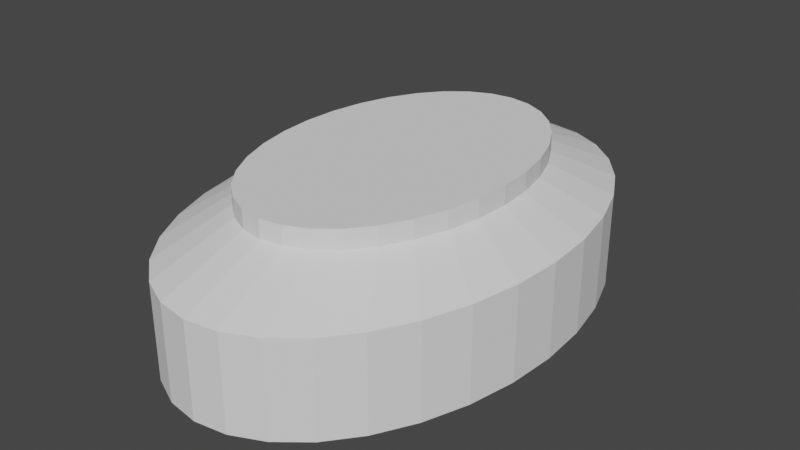 # Source: elli.blend  (saved by Blender 2.80.75; exported with 4.5.12 LTS)
import bpy
from mathutils import Matrix  # noqa: F401  (used for matrix-valued properties, if any)

bpy.ops.wm.read_factory_settings(use_empty=True)
scene = bpy.context.scene
scene.name = 'Scene'

# ---- world
world_world = bpy.data.worlds.new('World'); scene.world = world_world
world_world.use_nodes = True; world_world.node_tree.nodes.clear()
_N = world_world.node_tree.nodes; _L = world_world.node_tree.links
n0 = _N.new('ShaderNodeOutputWorld'); n0.name = 'World Output'; n0.location = (300, 300)
n1 = _N.new('ShaderNodeBackground'); n1.name = 'Background'; n1.location = (10, 300)
n1.inputs[0].default_value = (0.05088, 0.05088, 0.05088, 1.0)
_L.new(n1.outputs[0], n0.inputs[0])
n0.is_active_output = True
world_world.color = (0.05088, 0.05088, 0.05088)
world_world.use_sun_shadow = False
world_world.sun_shadow_jitter_overblur = 0.0

# ---- meshes
me_cylinder_001 = bpy.data.meshes.new('Cylinder.001')
me_cylinder_001.from_pydata([(0.1324, 0.6658, 5.178), (2.112e-08, 0.6788, 5.178), (0.2598, 0.6271, 5.178), (0.3771, 0.5644, 5.178), (0.48, 0.48, 5.178), (0.5644, 0.3771, 5.178), (0.6271, 0.2598, 5.178), (0.6658, 0.1324, 5.178), (0.6788, 1.494e-07, 5.178), (0.6658, -0.1324, 5.178), (0.6271, -0.2598, 5.178), (0.5644, -0.3771, 5.178), (0.48, -0.48, 5.178), (0.3771, -0.5644, 5.178), (0.2598, -0.6271, 5.178), (0.1324, -0.6658, 5.178), (-2.001e-07, -0.6788, 5.178), (-0.1324, -0.6658, 5.178), (-0.2598, -0.6271, 5.178), (-0.3771, -0.5644, 5.178), (-0.48, -0.48, 5.178), (-0.5644, -0.3771, 5.178), (-0.6271, -0.2598, 5.178), (-0.6658, -0.1324, 5.178), (-0.6788, 7.536e-07, 5.178), (-0.6658, 0.1324, 5.178), (-0.6271, 0.2598, 5.178), (-0.5644, 0.3771, 5.178), (-0.48, 0.48, 5.178), (-0.3771, 0.5644, 5.178), (-0.2598, 0.6271, 5.178), (-0.1324, 0.6658, 5.178)], [], [(0, 2, 3, 4, 5, 6, 7, 8, 9, 10, 11, 12, 13, 14, 15, 16, 17, 18, 19, 20, 21, 22, 23, 24, 25, 26, 27, 28, 29, 30, 31, 1)])
_uv = me_cylinder_001.uv_layers.new(name='UVMap')
_uv.uv.foreach_set('vector', [0.2968, 0.4854, 0.3418, 0.4717, 0.3833, 0.4496, 0.4197, 0.4197, 0.4496, 0.3833, 0.4717, 0.3418, 0.4854, 0.2968, 0.49, 0.25, 0.4854, 0.2032, 0.4717, 0.1582, 0.4496, 0.1167, 0.4197, 0.08029, 0.3833, 0.05045, 0.3418, 0.02827, 0.2968, 0.01461, 0.25, 0.01, 0.2032, 0.01461, 0.1582, 0.02827, 0.1167, 0.05045, 0.08029, 0.08029, 0.05045, 0.1167, 0.02827, 0.1582, 0.01461, 0.2032, 0.01, 0.25, 0.01461, 0.2968, 0.02827, 0.3418, 0.05045, 0.3833, 0.08029, 0.4197, 0.1167, 0.4496, 0.1582, 0.4717, 0.2032, 0.4854, 0.25, 0.49])
me_cylinder_001.use_remesh_preserve_volume = False
me_cylinder_001.use_remesh_preserve_attributes = False
me_cylinder_001.use_mirror_vertex_groups = False
me_cylinder_001.update()
me_cylinder_002 = bpy.data.meshes.new('Cylinder.002')
me_cylinder_002.from_pydata([(0.0, 1.0, -1.0), (0.1951, 0.9808, -1.0), (0.3827, 0.9239, -1.0), (0.5556, 0.8315, -1.0), (0.7071, 0.7071, -1.0), (0.8315, 0.5556, -1.0), (0.9239, 0.3827, -1.0), (0.9808, 0.1951, -1.0), (1.0, 7.55e-08, -1.0), (0.9808, -0.1951, -1.0), (0.9239, -0.3827, -1.0), (0.8315, -0.5556, -1.0), (0.7071, -0.7071, -1.0), (0.5556, -0.8315, -1.0), (0.3827, -0.9239, -1.0), (0.1951, -0.9808, -1.0), (-3.258e-07, -1.0, -1.0), (-0.1951, -0.9808, -1.0), (-0.3827, -0.9239, -1.0), (-0.5556, -0.8315, -1.0), (-0.7071, -0.7071, -1.0), (-0.8315, -0.5556, -1.0), (-0.9239, -0.3827, -1.0), (-0.9808, -0.1951, -1.0), (-1.0, 9.656e-07, -1.0), (-0.9808, 0.1951, -1.0), (-0.9239, 0.3827, -1.0), (-0.8315, 0.5556, -1.0), (-0.7071, 0.7071, -1.0), (-0.5556, 0.8315, -1.0), (-0.3827, 0.9239, -1.0), (-0.1951, 0.9808, -1.0)], [], [(0, 31, 30, 29, 28, 27, 26, 25, 24, 23, 22, 21, 20, 19, 18, 17, 16, 15, 14, 13, 12, 11, 10, 9, 8, 7, 6, 5, 4, 3, 2, 1)])
_uv = me_cylinder_002.uv_layers.new(name='UVMap')
_uv.uv.foreach_set('vector', [0.75, 0.49, 0.7032, 0.4854, 0.6582, 0.4717, 0.6167, 0.4496, 0.5803, 0.4197, 0.5504, 0.3833, 0.5283, 0.3418, 0.5146, 0.2968, 0.51, 0.25, 0.5146, 0.2032, 0.5283, 0.1582, 0.5504, 0.1167, 0.5803, 0.08029, 0.6167, 0.05045, 0.6582, 0.02827, 0.7032, 0.01461, 0.75, 0.01, 0.7968, 0.01461, 0.8418, 0.02827, 0.8833, 0.05045, 0.9197, 0.08029, 0.9496, 0.1167, 0.9717, 0.1582, 0.9854, 0.2032, 0.99, 0.25, 0.9854, 0.2968, 0.9717, 0.3418, 0.9496, 0.3833, 0.9197, 0.4197, 0.8833, 0.4496, 0.8418, 0.4717, 0.7968, 0.4854])
me_cylinder_002.use_remesh_preserve_volume = False
me_cylinder_002.use_remesh_preserve_attributes = False
me_cylinder_002.use_mirror_vertex_groups = False
me_cylinder_002.update()
me_cylinder_003 = bpy.data.meshes.new('Cylinder.003')
me_cylinder_003.from_pydata([(0.1324, 0.6658, 4.413), (1.852e-08, 0.6788, 4.413), (0.2598, 0.6271, 4.413), (0.3771, 0.5644, 4.413), (0.48, 0.48, 4.413), (0.5644, 0.3771, 4.413), (0.6271, 0.2598, 4.413), (0.6658, 0.1324, 4.413), (0.6788, 1.494e-07, 4.413), (0.6658, -0.1324, 4.413), (0.6271, -0.2598, 4.413), (0.5644, -0.3771, 4.413), (0.48, -0.48, 4.413), (0.3771, -0.5644, 4.413), (0.2598, -0.6271, 4.413), (0.1324, -0.6658, 4.413), (-2.027e-07, -0.6788, 4.413), (-0.1324, -0.6658, 4.413), (-0.2598, -0.6271, 4.413), (-0.3771, -0.5644, 4.413), (-0.48, -0.48, 4.413), (-0.5644, -0.3771, 4.413), (-0.6271, -0.2598, 4.413), (-0.6658, -0.1324, 4.413), (-0.6788, 7.536e-07, 4.413), (-0.6658, 0.1324, 4.413), (-0.6271, 0.2598, 4.413), (-0.5644, 0.3771, 4.413), (-0.48, 0.48, 4.413), (-0.3771, 0.5644, 4.413), (-0.2598, 0.6271, 4.413), (-0.1324, 0.6658, 4.413), (0.1324, 0.6658, 5.178), (2.112e-08, 0.6788, 5.178), (0.2598, 0.6271, 5.178), (0.3771, 0.5644, 5.178), (0.48, 0.48, 5.178), (0.5644, 0.3771, 5.178), (0.6271, 0.2598, 5.178), (0.6658, 0.1324, 5.178), (0.6788, 1.494e-07, 5.178), (0.6658, -0.1324, 5.178), (0.6271, -0.2598, 5.178), (0.5644, -0.3771, 5.178), (0.48, -0.48, 5.178), (0.3771, -0.5644, 5.178), (0.2598, -0.6271, 5.178), (0.1324, -0.6658, 5.178), (-2.001e-07, -0.6788, 5.178), (-0.1324, -0.6658, 5.178), (-0.2598, -0.6271, 5.178), (-0.3771, -0.5644, 5.178), (-0.48, -0.48, 5.178), (-0.5644, -0.3771, 5.178), (-0.6271, -0.2598, 5.178), (-0.6658, -0.1324, 5.178), (-0.6788, 7.536e-07, 5.178), (-0.6658, 0.1324, 5.178), (-0.6271, 0.2598, 5.178), (-0.5644, 0.3771, 5.178), (-0.48, 0.48, 5.178), (-0.3771, 0.5644, 5.178), (-0.2598, 0.6271, 5.178), (-0.1324, 0.6658, 5.178)], [], [(2, 34, 32, 0), (29, 61, 60, 28), (16, 48, 47, 15), (3, 35, 34, 2), (30, 62, 61, 29), (17, 49, 48, 16), (4, 36, 35, 3), (31, 63, 62, 30), (18, 50, 49, 17), (5, 37, 36, 4), (1, 33, 63, 31), (19, 51, 50, 18), (6, 38, 37, 5), (20, 52, 51, 19), (7, 39, 38, 6), (21, 53, 52, 20), (8, 40, 39, 7), (22, 54, 53, 21), (9, 41, 40, 8), (23, 55, 54, 22), (10, 42, 41, 9), (24, 56, 55, 23), (11, 43, 42, 10), (25, 57, 56, 24), (12, 44, 43, 11), (26, 58, 57, 25), (13, 45, 44, 12), (27, 59, 58, 26), (14, 46, 45, 13), (0, 32, 33, 1), (28, 60, 59, 27), (15, 47, 46, 14)])
_uv = me_cylinder_003.uv_layers.new(name='UVMap')
_uv.uv.foreach_set('vector', [0.9375, 1.0, 0.9375, 1.0, 0.9688, 1.0, 0.9688, 1.0, 0.09375, 1.0, 0.09375, 1.0, 0.125, 1.0, 0.125, 1.0, 0.5, 1.0, 0.5, 1.0, 0.5312, 1.0, 0.5312, 1.0, 0.9062, 1.0, 0.9062, 1.0, 0.9375, 1.0, 0.9375, 1.0, 0.0625, 1.0, 0.0625, 1.0, 0.09375, 1.0, 0.09375, 1.0, 0.4688, 1.0, 0.4688, 1.0, 0.5, 1.0, 0.5, 1.0, 0.875, 1.0, 0.875, 1.0, 0.9062, 1.0, 0.9062, 1.0, 0.03125, 1.0, 0.03125, 1.0, 0.0625, 1.0, 0.0625, 1.0, 0.4375, 1.0, 0.4375, 1.0, 0.4688, 1.0, 0.4688, 1.0, 0.8438, 1.0, 0.8438, 1.0, 0.875, 1.0, 0.875, 1.0, 0.0, 1.0, 0.0, 1.0, 0.03125, 1.0, 0.03125, 1.0, 0.4062, 1.0, 0.4062, 1.0, 0.4375, 1.0, 0.4375, 1.0, 0.8125, 1.0, 0.8125, 1.0, 0.8438, 1.0, 0.8438, 1.0, 0.375, 1.0, 0.375, 1.0, 0.4062, 1.0, 0.4062, 1.0, 0.7812, 1.0, 0.7812, 1.0, 0.8125, 1.0, 0.8125, 1.0, 0.3438, 1.0, 0.3438, 1.0, 0.375, 1.0, 0.375, 1.0, 0.75, 1.0, 0.75, 1.0, 0.7812, 1.0, 0.7812, 1.0, 0.3125, 1.0, 0.3125, 1.0, 0.3438, 1.0, 0.3438, 1.0, 0.7188, 1.0, 0.7188, 1.0, 0.75, 1.0, 0.75, 1.0, 0.2812, 1.0, 0.2812, 1.0, 0.3125, 1.0, 0.3125, 1.0, 0.6875, 1.0, 0.6875, 1.0, 0.7188, 1.0, 0.7188, 1.0, 0.25, 1.0, 0.25, 1.0, 0.2812, 1.0, 0.2812, 1.0, 0.6562, 1.0, 0.6562, 1.0, 0.6875, 1.0, 0.6875, 1.0, 0.2188, 1.0, 0.2188, 1.0, 0.25, 1.0, 0.25, 1.0, 0.625, 1.0, 0.625, 1.0, 0.6562, 1.0, 0.6562, 1.0, 0.1875, 1.0, 0.1875, 1.0, 0.2188, 1.0, 0.2188, 1.0, 0.5938, 1.0, 0.5938, 1.0, 0.625, 1.0, 0.625, 1.0, 0.1562, 1.0, 0.1562, 1.0, 0.1875, 1.0, 0.1875, 1.0, 0.5625, 1.0, 0.5625, 1.0, 0.5938, 1.0, 0.5938, 1.0, 0.9688, 1.0, 0.9688, 1.0, 1.0, 1.0, 1.0, 1.0, 0.125, 1.0, 0.125, 1.0, 0.1562, 1.0, 0.1562, 1.0, 0.5312, 1.0, 0.5312, 1.0, 0.5625, 1.0, 0.5625, 1.0])
me_cylinder_003.use_remesh_preserve_volume = False
me_cylinder_003.use_remesh_preserve_attributes = False
me_cylinder_003.use_mirror_vertex_groups = False
me_cylinder_003.update()
me_cylinder_004 = bpy.data.meshes.new('Cylinder.004')
me_cylinder_004.from_pydata([(0.0, 1.0, 2.955), (0.1951, 0.9808, 2.955), (0.3827, 0.9239, 2.955), (0.5556, 0.8315, 2.955), (0.7071, 0.7071, 2.955), (0.8315, 0.5556, 2.955), (0.9239, 0.3827, 2.955), (0.9808, 0.1951, 2.955), (1.0, 7.55e-08, 2.955), (0.9808, -0.1951, 2.955), (0.9239, -0.3827, 2.955), (0.8315, -0.5556, 2.955), (0.7071, -0.7071, 2.955), (0.5556, -0.8315, 2.955), (0.3827, -0.9239, 2.955), (0.1951, -0.9808, 2.955), (-3.258e-07, -1.0, 2.955), (-0.1951, -0.9808, 2.955), (-0.3827, -0.9239, 2.955), (-0.5556, -0.8315, 2.955), (-0.7071, -0.7071, 2.955), (-0.8315, -0.5556, 2.955), (-0.9239, -0.3827, 2.955), (-0.9808, -0.1951, 2.955), (-1.0, 9.656e-07, 2.955), (-0.9808, 0.1951, 2.955), (-0.9239, 0.3827, 2.955), (-0.8315, 0.5556, 2.955), (-0.7071, 0.7071, 2.955), (-0.5556, 0.8315, 2.955), (-0.3827, 0.9239, 2.955), (-0.1951, 0.9808, 2.955), (0.1324, 0.6658, 4.413), (1.852e-08, 0.6788, 4.413), (0.2598, 0.6271, 4.413), (0.3771, 0.5644, 4.413), (0.48, 0.48, 4.413), (0.5644, 0.3771, 4.413), (0.6271, 0.2598, 4.413), (0.6658, 0.1324, 4.413), (0.6788, 1.494e-07, 4.413), (0.6658, -0.1324, 4.413), (0.6271, -0.2598, 4.413), (0.5644, -0.3771, 4.413), (0.48, -0.48, 4.413), (0.3771, -0.5644, 4.413), (0.2598, -0.6271, 4.413), (0.1324, -0.6658, 4.413), (-2.027e-07, -0.6788, 4.413), (-0.1324, -0.6658, 4.413), (-0.2598, -0.6271, 4.413), (-0.3771, -0.5644, 4.413), (-0.48, -0.48, 4.413), (-0.5644, -0.3771, 4.413), (-0.6271, -0.2598, 4.413), (-0.6658, -0.1324, 4.413), (-0.6788, 7.536e-07, 4.413), (-0.6658, 0.1324, 4.413), (-0.6271, 0.2598, 4.413), (-0.5644, 0.3771, 4.413), (-0.48, 0.48, 4.413), (-0.3771, 0.5644, 4.413), (-0.2598, 0.6271, 4.413), (-0.1324, 0.6658, 4.413)], [], [(6, 38, 37, 5), (15, 47, 46, 14), (24, 56, 55, 23), (2, 34, 32, 1), (11, 43, 42, 10), (20, 52, 51, 19), (29, 61, 60, 28), (7, 39, 38, 6), (16, 48, 47, 15), (25, 57, 56, 24), (3, 35, 34, 2), (12, 44, 43, 11), (21, 53, 52, 20), (30, 62, 61, 29), (8, 40, 39, 7), (17, 49, 48, 16), (26, 58, 57, 25), (4, 36, 35, 3), (13, 45, 44, 12), (22, 54, 53, 21), (31, 63, 62, 30), (9, 41, 40, 8), (18, 50, 49, 17), (27, 59, 58, 26), (5, 37, 36, 4), (14, 46, 45, 13), (23, 55, 54, 22), (1, 32, 33, 0), (0, 33, 63, 31), (10, 42, 41, 9), (19, 51, 50, 18), (28, 60, 59, 27)])
_uv = me_cylinder_004.uv_layers.new(name='UVMap')
_uv.uv.foreach_set('vector', [0.8125, 1.0, 0.8125, 1.0, 0.8438, 1.0, 0.8438, 1.0, 0.5312, 1.0, 0.5312, 1.0, 0.5625, 1.0, 0.5625, 1.0, 0.25, 1.0, 0.25, 1.0, 0.2812, 1.0, 0.2812, 1.0, 0.9375, 1.0, 0.9375, 1.0, 0.9688, 1.0, 0.9688, 1.0, 0.6562, 1.0, 0.6562, 1.0, 0.6875, 1.0, 0.6875, 1.0, 0.375, 1.0, 0.375, 1.0, 0.4062, 1.0, 0.4062, 1.0, 0.09375, 1.0, 0.09375, 1.0, 0.125, 1.0, 0.125, 1.0, 0.7812, 1.0, 0.7812, 1.0, 0.8125, 1.0, 0.8125, 1.0, 0.5, 1.0, 0.5, 1.0, 0.5312, 1.0, 0.5312, 1.0, 0.2188, 1.0, 0.2188, 1.0, 0.25, 1.0, 0.25, 1.0, 0.9062, 1.0, 0.9062, 1.0, 0.9375, 1.0, 0.9375, 1.0, 0.625, 1.0, 0.625, 1.0, 0.6562, 1.0, 0.6562, 1.0, 0.3438, 1.0, 0.3438, 1.0, 0.375, 1.0, 0.375, 1.0, 0.0625, 1.0, 0.0625, 1.0, 0.09375, 1.0, 0.09375, 1.0, 0.75, 1.0, 0.75, 1.0, 0.7812, 1.0, 0.7812, 1.0, 0.4688, 1.0, 0.4688, 1.0, 0.5, 1.0, 0.5, 1.0, 0.1875, 1.0, 0.1875, 1.0, 0.2188, 1.0, 0.2188, 1.0, 0.875, 1.0, 0.875, 1.0, 0.9062, 1.0, 0.9062, 1.0, 0.5938, 1.0, 0.5938, 1.0, 0.625, 1.0, 0.625, 1.0, 0.3125, 1.0, 0.3125, 1.0, 0.3438, 1.0, 0.3438, 1.0, 0.03125, 1.0, 0.03125, 1.0, 0.0625, 1.0, 0.0625, 1.0, 0.7188, 1.0, 0.7188, 1.0, 0.75, 1.0, 0.75, 1.0, 0.4375, 1.0, 0.4375, 1.0, 0.4688, 1.0, 0.4688, 1.0, 0.1562, 1.0, 0.1562, 1.0, 0.1875, 1.0, 0.1875, 1.0, 0.8438, 1.0, 0.8438, 1.0, 0.875, 1.0, 0.875, 1.0, 0.5625, 1.0, 0.5625, 1.0, 0.5938, 1.0, 0.5938, 1.0, 0.2812, 1.0, 0.2812, 1.0, 0.3125, 1.0, 0.3125, 1.0, 0.9688, 1.0, 0.9688, 1.0, 1.0, 1.0, 1.0, 1.0, 0.0, 1.0, 0.0, 1.0, 0.03125, 1.0, 0.03125, 1.0, 0.6875, 1.0, 0.6875, 1.0, 0.7188, 1.0, 0.7188, 1.0, 0.4062, 1.0, 0.4062, 1.0, 0.4375, 1.0, 0.4375, 1.0, 0.125, 1.0, 0.125, 1.0, 0.1562, 1.0, 0.1562, 1.0])
me_cylinder_004.use_remesh_preserve_volume = False
me_cylinder_004.use_remesh_preserve_attributes = False
me_cylinder_004.use_mirror_vertex_groups = False
me_cylinder_004.update()
me_cylinder_005 = bpy.data.meshes.new('Cylinder.005')
me_cylinder_005.from_pydata([(0.0, 1.0, -1.0), (0.0, 1.0, 2.955), (0.1951, 0.9808, -1.0), (0.1951, 0.9808, 2.955), (0.3827, 0.9239, -1.0), (0.3827, 0.9239, 2.955), (0.5556, 0.8315, -1.0), (0.5556, 0.8315, 2.955), (0.7071, 0.7071, -1.0), (0.7071, 0.7071, 2.955), (0.8315, 0.5556, -1.0), (0.8315, 0.5556, 2.955), (0.9239, 0.3827, -1.0), (0.9239, 0.3827, 2.955), (0.9808, 0.1951, -1.0), (0.9808, 0.1951, 2.955), (1.0, 7.55e-08, -1.0), (1.0, 7.55e-08, 2.955), (0.9808, -0.1951, -1.0), (0.9808, -0.1951, 2.955), (0.9239, -0.3827, -1.0), (0.9239, -0.3827, 2.955), (0.8315, -0.5556, -1.0), (0.8315, -0.5556, 2.955), (0.7071, -0.7071, -1.0), (0.7071, -0.7071, 2.955), (0.5556, -0.8315, -1.0), (0.5556, -0.8315, 2.955), (0.3827, -0.9239, -1.0), (0.3827, -0.9239, 2.955), (0.1951, -0.9808, -1.0), (0.1951, -0.9808, 2.955), (-3.258e-07, -1.0, -1.0), (-3.258e-07, -1.0, 2.955), (-0.1951, -0.9808, -1.0), (-0.1951, -0.9808, 2.955), (-0.3827, -0.9239, -1.0), (-0.3827, -0.9239, 2.955), (-0.5556, -0.8315, -1.0), (-0.5556, -0.8315, 2.955), (-0.7071, -0.7071, -1.0), (-0.7071, -0.7071, 2.955), (-0.8315, -0.5556, -1.0), (-0.8315, -0.5556, 2.955), (-0.9239, -0.3827, -1.0), (-0.9239, -0.3827, 2.955), (-0.9808, -0.1951, -1.0), (-0.9808, -0.1951, 2.955), (-1.0, 9.656e-07, -1.0), (-1.0, 9.656e-07, 2.955), (-0.9808, 0.1951, -1.0), (-0.9808, 0.1951, 2.955), (-0.9239, 0.3827, -1.0), (-0.9239, 0.3827, 2.955), (-0.8315, 0.5556, -1.0), (-0.8315, 0.5556, 2.955), (-0.7071, 0.7071, -1.0), (-0.7071, 0.7071, 2.955), (-0.5556, 0.8315, -1.0), (-0.5556, 0.8315, 2.955), (-0.3827, 0.9239, -1.0), (-0.3827, 0.9239, 2.955), (-0.1951, 0.9808, -1.0), (-0.1951, 0.9808, 2.955)], [], [(0, 2, 3, 1), (2, 4, 5, 3), (4, 6, 7, 5), (6, 8, 9, 7), (8, 10, 11, 9), (10, 12, 13, 11), (12, 14, 15, 13), (14, 16, 17, 15), (16, 18, 19, 17), (18, 20, 21, 19), (20, 22, 23, 21), (22, 24, 25, 23), (24, 26, 27, 25), (26, 28, 29, 27), (28, 30, 31, 29), (30, 32, 33, 31), (32, 34, 35, 33), (34, 36, 37, 35), (36, 38, 39, 37), (38, 40, 41, 39), (40, 42, 43, 41), (42, 44, 45, 43), (44, 46, 47, 45), (46, 48, 49, 47), (48, 50, 51, 49), (50, 52, 53, 51), (52, 54, 55, 53), (54, 56, 57, 55), (56, 58, 59, 57), (58, 60, 61, 59), (60, 62, 63, 61), (62, 0, 1, 63)])
_uv = me_cylinder_005.uv_layers.new(name='UVMap')
_uv.uv.foreach_set('vector', [1.0, 0.5, 0.9688, 0.5, 0.9688, 1.0, 1.0, 1.0, 0.9688, 0.5, 0.9375, 0.5, 0.9375, 1.0, 0.9688, 1.0, 0.9375, 0.5, 0.9062, 0.5, 0.9062, 1.0, 0.9375, 1.0, 0.9062, 0.5, 0.875, 0.5, 0.875, 1.0, 0.9062, 1.0, 0.875, 0.5, 0.8438, 0.5, 0.8438, 1.0, 0.875, 1.0, 0.8438, 0.5, 0.8125, 0.5, 0.8125, 1.0, 0.8438, 1.0, 0.8125, 0.5, 0.7812, 0.5, 0.7812, 1.0, 0.8125, 1.0, 0.7812, 0.5, 0.75, 0.5, 0.75, 1.0, 0.7812, 1.0, 0.75, 0.5, 0.7188, 0.5, 0.7188, 1.0, 0.75, 1.0, 0.7188, 0.5, 0.6875, 0.5, 0.6875, 1.0, 0.7188, 1.0, 0.6875, 0.5, 0.6562, 0.5, 0.6562, 1.0, 0.6875, 1.0, 0.6562, 0.5, 0.625, 0.5, 0.625, 1.0, 0.6562, 1.0, 0.625, 0.5, 0.5938, 0.5, 0.5938, 1.0, 0.625, 1.0, 0.5938, 0.5, 0.5625, 0.5, 0.5625, 1.0, 0.5938, 1.0, 0.5625, 0.5, 0.5312, 0.5, 0.5312, 1.0, 0.5625, 1.0, 0.5312, 0.5, 0.5, 0.5, 0.5, 1.0, 0.5312, 1.0, 0.5, 0.5, 0.4688, 0.5, 0.4688, 1.0, 0.5, 1.0, 0.4688, 0.5, 0.4375, 0.5, 0.4375, 1.0, 0.4688, 1.0, 0.4375, 0.5, 0.4062, 0.5, 0.4062, 1.0, 0.4375, 1.0, 0.4062, 0.5, 0.375, 0.5, 0.375, 1.0, 0.4062, 1.0, 0.375, 0.5, 0.3438, 0.5, 0.3438, 1.0, 0.375, 1.0, 0.3438, 0.5, 0.3125, 0.5, 0.3125, 1.0, 0.3438, 1.0, 0.3125, 0.5, 0.2812, 0.5, 0.2812, 1.0, 0.3125, 1.0, 0.2812, 0.5, 0.25, 0.5, 0.25, 1.0, 0.2812, 1.0, 0.25, 0.5, 0.2188, 0.5, 0.2188, 1.0, 0.25, 1.0, 0.2188, 0.5, 0.1875, 0.5, 0.1875, 1.0, 0.2188, 1.0, 0.1875, 0.5, 0.1562, 0.5, 0.1562, 1.0, 0.1875, 1.0, 0.1562, 0.5, 0.125, 0.5, 0.125, 1.0, 0.1562, 1.0, 0.125, 0.5, 0.09375, 0.5, 0.09375, 1.0, 0.125, 1.0, 0.09375, 0.5, 0.0625, 0.5, 0.0625, 1.0, 0.09375, 1.0, 0.0625, 0.5, 0.03125, 0.5, 0.03125, 1.0, 0.0625, 1.0, 0.03125, 0.5, 0.0, 0.5, 0.0, 1.0, 0.03125, 1.0])
me_cylinder_005.use_remesh_preserve_volume = False
me_cylinder_005.use_remesh_preserve_attributes = False
me_cylinder_005.use_mirror_vertex_groups = False
me_cylinder_005.update()

# ---- objects
ob_cylinder_001 = bpy.data.objects.new('Cylinder.001', me_cylinder_001)
ob_cylinder_002 = bpy.data.objects.new('Cylinder.002', me_cylinder_002)
ob_cylinder_003 = bpy.data.objects.new('Cylinder.003', me_cylinder_003)
ob_cylinder_004 = bpy.data.objects.new('Cylinder.004', me_cylinder_004)
ob_cylinder_005 = bpy.data.objects.new('Cylinder.005', me_cylinder_005)

# ---- transforms, parenting, visibility, modifiers, constraints
ob_cylinder_001.location = (0.0, 0.0, 1.0)
ob_cylinder_001.scale = (-6.988, -10.63, 1.0)
ob_cylinder_001.lineart.crease_threshold = 0.0
ob_cylinder_002.location = (0.0, 0.0, 1.0)
ob_cylinder_002.scale = (-6.988, -10.63, 1.0)
ob_cylinder_002.lineart.crease_threshold = 0.0
ob_cylinder_003.location = (0.0, 0.0, 1.0)
ob_cylinder_003.scale = (-6.988, -10.63, 1.0)
ob_cylinder_003.lineart.crease_threshold = 0.0
ob_cylinder_004.location = (0.0, 0.0, 1.0)
ob_cylinder_004.scale = (-6.988, -10.63, 1.0)
ob_cylinder_004.lineart.crease_threshold = 0.0
ob_cylinder_005.location = (0.0, 0.0, 1.0)
ob_cylinder_005.scale = (-6.988, -10.63, 1.0)
ob_cylinder_005.lineart.crease_threshold = 0.0

# ---- collection membership
scene.collection.objects.link(ob_cylinder_001)
scene.collection.objects.link(ob_cylinder_002)
scene.collection.objects.link(ob_cylinder_003)
scene.collection.objects.link(ob_cylinder_004)
scene.collection.objects.link(ob_cylinder_005)

# ---- scene / render settings (as saved in the file)
scene.frame_start = 0; scene.frame_end = 57; scene.frame_set(7)
scene.render.engine = 'BLENDER_EEVEE_NEXT'
scene.cycles.use_denoising = False
scene.cycles.samples = 128
scene.cycles.sampling_pattern = 'TABULATED_SOBOL'
scene.cycles.use_adaptive_sampling = False
scene.cycles.use_light_tree = False
scene.view_settings.view_transform = 'Filmic'
bpy.context.view_layer.update()

# ---- added for rendering (the .blend has no active camera and no usable light): camera, sun
cam_auto = bpy.data.cameras.new('AutoCamera')
cam_auto.lens = 50.0
cam_auto.sensor_width = 36.0
cam_auto.clip_end = 1000.0
ob_auto_camera = bpy.data.objects.new('AutoCamera', cam_auto)
scene.collection.objects.link(ob_auto_camera)
ob_auto_camera.location = (24.231, -29.0772, 22.4737)
ob_auto_camera.rotation_euler = (1.09748, -7.21219e-08, 0.694738)
scene.camera = ob_auto_camera
light_auto_sun = bpy.data.lights.new('AutoSun', 'SUN')
light_auto_sun.energy = 3.0
light_auto_sun.angle = 0.0523599
ob_auto_sun = bpy.data.objects.new('AutoSun', light_auto_sun)
scene.collection.objects.link(ob_auto_sun)
ob_auto_sun.rotation_euler = (0.872665, 0.174533, 0.523599)
bpy.context.view_layer.update()

